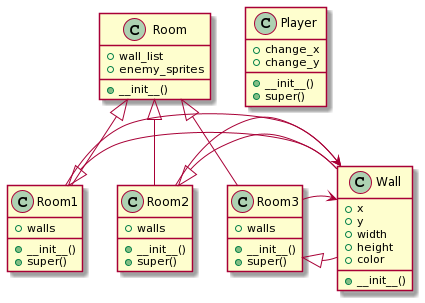

The diagram above was rendered by PlantUML. Its source (embedded in the PNG):
@startuml
class Wall{
	+ x
	+ y
	+ width
	+ height
	+ color
	+ __init__()
	}

class Player{
    + change_x
    + change_y
    + __init__()
    + super()
   	}

class Room{
    + wall_list
    + enemy_sprites
    + __init__()
    }

class Room1{
    + walls
    + __init__()
    + super()
    }
class Room2{
    + __init__()
    + super()
    + walls 
    }

class Room3{
    + __init__()
    + super()
    + walls 
    }
class Room1 extends Room
class Room2 extends Room
class Room3 extends Room
class Wall extends Room1, Room2, Room3
Room1 -> Wall
Room2  -> Wall
Room3 -> Wall
@enduml